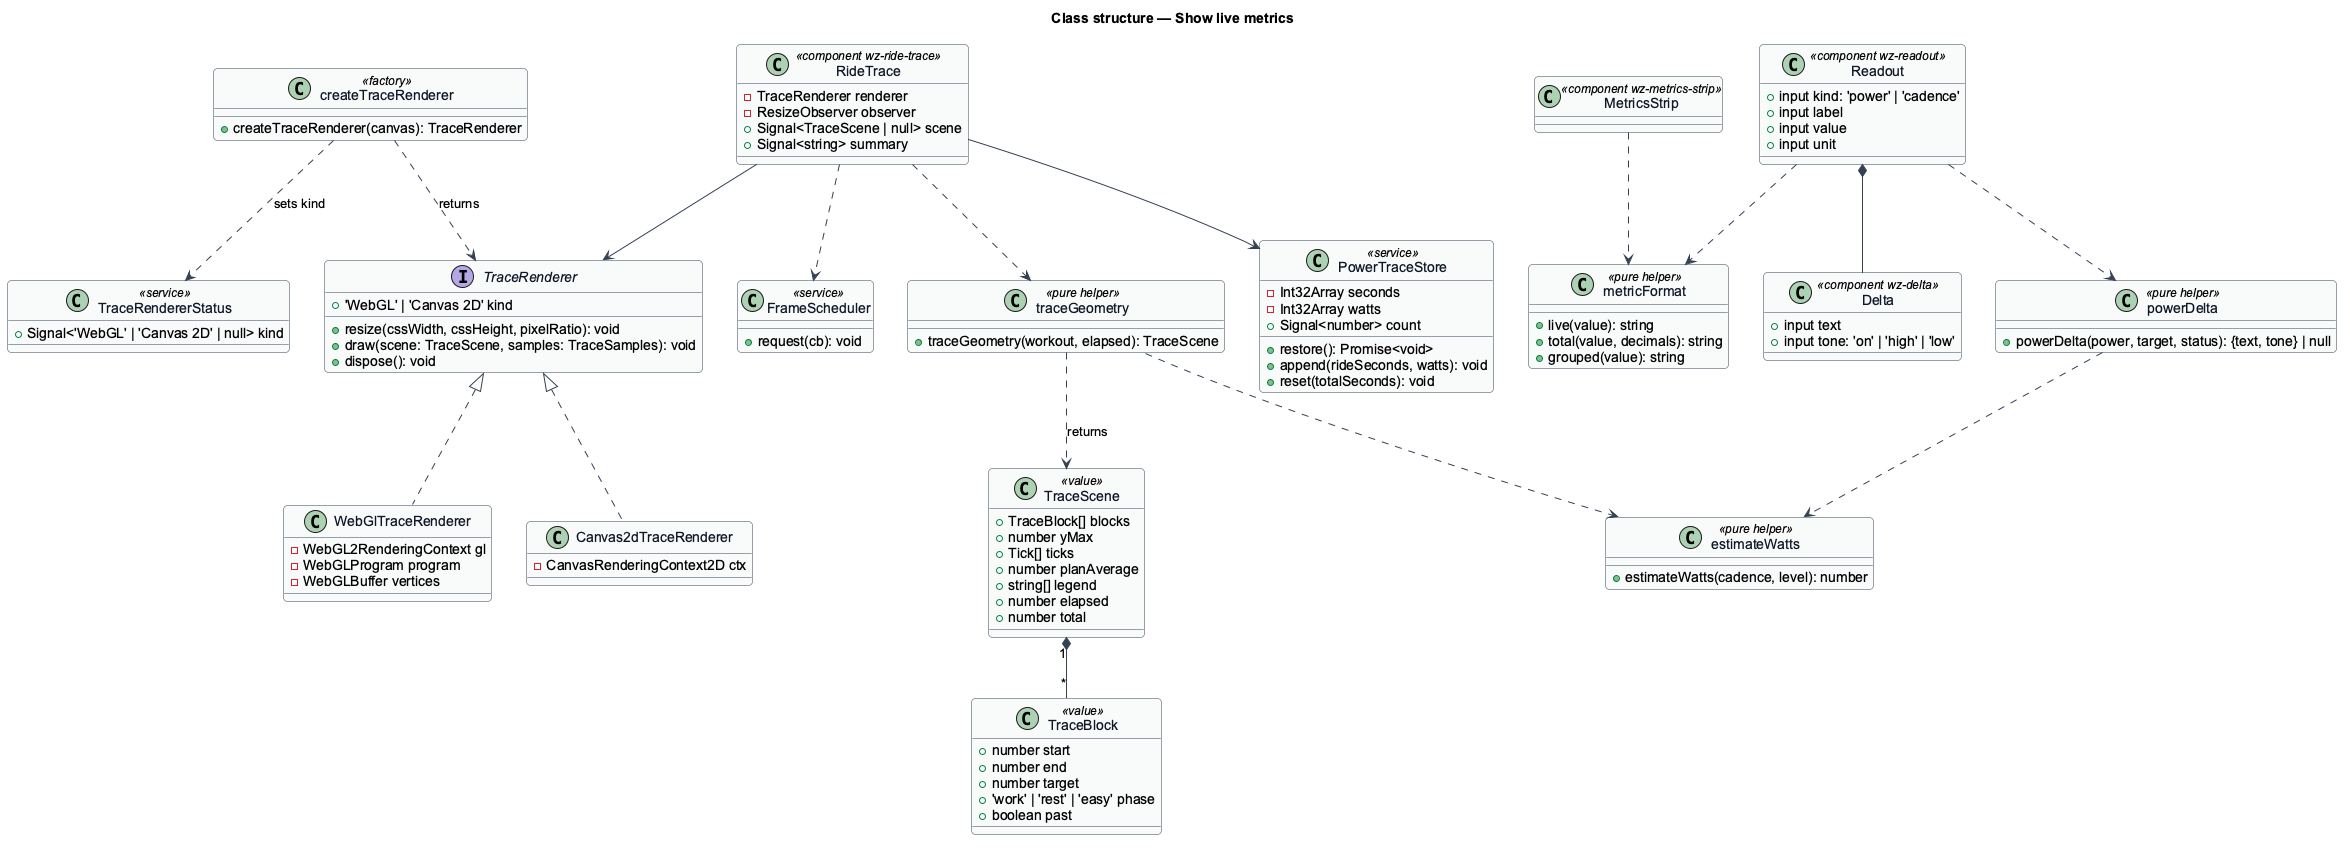

The diagram above was rendered by PlantUML. Its source (embedded in the PNG):
@startuml
skinparam backgroundColor #FFFFFF
skinparam shadowing false
skinparam roundcorner 8
skinparam defaultFontName Arial
skinparam ArrowColor #344054
skinparam class {
  BorderColor #344054
  FontColor #101828
  BackgroundColor #F9FAFB
}
title Class structure — Show live metrics

interface TraceRenderer {
  +'WebGL' | 'Canvas 2D' kind
  +resize(cssWidth, cssHeight, pixelRatio): void
  +draw(scene: TraceScene, samples: TraceSamples): void
  +dispose(): void
}
class WebGlTraceRenderer {
  -WebGL2RenderingContext gl
  -WebGLProgram program
  -WebGLBuffer vertices
}
class Canvas2dTraceRenderer {
  -CanvasRenderingContext2D ctx
}
class createTraceRenderer <<factory>> {
  +createTraceRenderer(canvas): TraceRenderer
}
class TraceRendererStatus <<service>> {
  +Signal<'WebGL' | 'Canvas 2D' | null> kind
}
class TraceScene <<value>> {
  +TraceBlock[] blocks
  +number yMax
  +Tick[] ticks
  +number planAverage
  +string[] legend
  +number elapsed
  +number total
}
class TraceBlock <<value>> {
  +number start
  +number end
  +number target
  +'work' | 'rest' | 'easy' phase
  +boolean past
}
class traceGeometry <<pure helper>> {
  +traceGeometry(workout, elapsed): TraceScene
}
class PowerTraceStore <<service>> {
  -Int32Array seconds
  -Int32Array watts
  +Signal<number> count
  +restore(): Promise<void>
  +append(rideSeconds, watts): void
  +reset(totalSeconds): void
}
class FrameScheduler <<service>> {
  +request(cb): void
}
class powerDelta <<pure helper>> {
  +powerDelta(power, target, status): {text, tone} | null
}
class metricFormat <<pure helper>> {
  +live(value): string
  +total(value, decimals): string
  +grouped(value): string
}
class estimateWatts <<pure helper>> {
  +estimateWatts(cadence, level): number
}
class Readout <<component wz-readout>> {
  +input kind: 'power' | 'cadence'
  +input label
  +input value
  +input unit
}
class Delta <<component wz-delta>> {
  +input text
  +input tone: 'on' | 'high' | 'low'
}
class MetricsStrip <<component wz-metrics-strip>>
class RideTrace <<component wz-ride-trace>> {
  -TraceRenderer renderer
  -ResizeObserver observer
  +Signal<TraceScene | null> scene
  +Signal<string> summary
}

TraceRenderer <|.. WebGlTraceRenderer
TraceRenderer <|.. Canvas2dTraceRenderer
createTraceRenderer ..> TraceRenderer : returns
createTraceRenderer ..> TraceRendererStatus : sets kind
RideTrace --> TraceRenderer
RideTrace ..> traceGeometry
RideTrace --> PowerTraceStore
RideTrace ..> FrameScheduler
TraceScene "1" *-- "*" TraceBlock
traceGeometry ..> TraceScene : returns
traceGeometry ..> estimateWatts
Readout *-- Delta
Readout ..> powerDelta
Readout ..> metricFormat
MetricsStrip ..> metricFormat
powerDelta ..> estimateWatts
@enduml